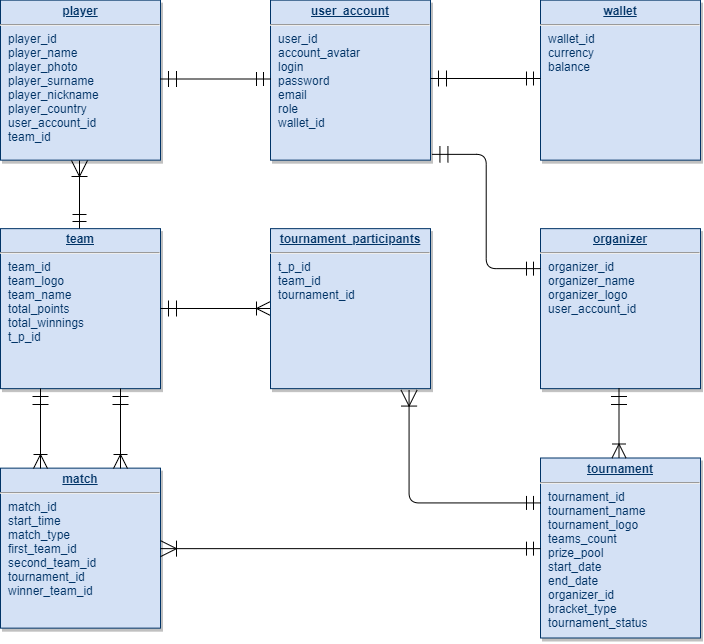

The diagram above was exported from draw.io. Its source (the exported page's mxGraphModel, read from the mxfile embedded in the PNG):
<mxGraphModel dx="1220" dy="567" grid="1" gridSize="10" guides="1" tooltips="1" connect="1" arrows="1" fold="1" page="1" pageScale="1" pageWidth="826" pageHeight="1169" background="#ffffff" math="0" shadow="0">
  <root>
    <mxCell id="0" />
    <mxCell id="1" parent="0" />
    <mxCell id="25" value="&lt;p style=&quot;margin: 0px ; margin-top: 4px ; text-align: center ; text-decoration: underline&quot;&gt;&lt;b&gt;user_account&lt;/b&gt;&lt;/p&gt;&lt;hr&gt;&lt;p style=&quot;margin: 0px ; margin-left: 8px&quot;&gt;user_id&lt;/p&gt;&lt;p style=&quot;margin: 0px ; margin-left: 8px&quot;&gt;account_avatar&lt;/p&gt;&lt;p style=&quot;margin: 0px ; margin-left: 8px&quot;&gt;login&lt;/p&gt;&lt;p style=&quot;margin: 0px ; margin-left: 8px&quot;&gt;password&lt;/p&gt;&lt;p style=&quot;margin: 0px ; margin-left: 8px&quot;&gt;email&lt;/p&gt;&lt;p style=&quot;margin: 0px ; margin-left: 8px&quot;&gt;role&lt;/p&gt;&lt;p style=&quot;margin: 0px ; margin-left: 8px&quot;&gt;wallet_id&lt;/p&gt;" style="verticalAlign=top;align=left;overflow=fill;fontSize=12;fontFamily=Helvetica;html=1;strokeColor=#003366;shadow=1;fillColor=#D4E1F5;fontColor=#003366" parent="1" vertex="1">
      <mxGeometry x="310.00000000000006" y="21.640000000000366" width="160" height="160" as="geometry" />
    </mxCell>
    <mxCell id="r3qMvJU8cTZJcZzCbx1k-115" value="&lt;p style=&quot;margin: 0px ; margin-top: 4px ; text-align: center ; text-decoration: underline&quot;&gt;&lt;b&gt;team&lt;/b&gt;&lt;/p&gt;&lt;hr&gt;&lt;p style=&quot;margin: 0px ; margin-left: 8px&quot;&gt;team_id&lt;/p&gt;&lt;p style=&quot;margin: 0px ; margin-left: 8px&quot;&gt;team_logo&lt;/p&gt;&lt;p style=&quot;margin: 0px ; margin-left: 8px&quot;&gt;team_name&lt;/p&gt;&lt;p style=&quot;margin: 0px ; margin-left: 8px&quot;&gt;total_points&lt;/p&gt;&lt;p style=&quot;margin: 0px ; margin-left: 8px&quot;&gt;total_winnings&lt;/p&gt;&lt;p style=&quot;margin: 0px ; margin-left: 8px&quot;&gt;t_p_id&lt;/p&gt;" style="verticalAlign=top;align=left;overflow=fill;fontSize=12;fontFamily=Helvetica;html=1;strokeColor=#003366;shadow=1;fillColor=#D4E1F5;fontColor=#003366" parent="1" vertex="1">
      <mxGeometry x="40" y="250.14000000000038" width="160" height="160" as="geometry" />
    </mxCell>
    <mxCell id="r3qMvJU8cTZJcZzCbx1k-116" value="&lt;p style=&quot;margin: 0px ; margin-top: 4px ; text-align: center ; text-decoration: underline&quot;&gt;&lt;b&gt;player&lt;/b&gt;&lt;/p&gt;&lt;hr&gt;&lt;p style=&quot;margin: 0px ; margin-left: 8px&quot;&gt;player_id&lt;/p&gt;&lt;p style=&quot;margin: 0px ; margin-left: 8px&quot;&gt;player_name&lt;/p&gt;&lt;p style=&quot;margin: 0px ; margin-left: 8px&quot;&gt;player_photo&lt;/p&gt;&lt;p style=&quot;margin: 0px ; margin-left: 8px&quot;&gt;player_surname&lt;/p&gt;&lt;p style=&quot;margin: 0px ; margin-left: 8px&quot;&gt;player_nickname&lt;/p&gt;&lt;p style=&quot;margin: 0px ; margin-left: 8px&quot;&gt;player_country&lt;/p&gt;&lt;p style=&quot;margin: 0px ; margin-left: 8px&quot;&gt;user_account_id&lt;/p&gt;&lt;p style=&quot;margin: 0px ; margin-left: 8px&quot;&gt;team_id&lt;/p&gt;" style="verticalAlign=top;align=left;overflow=fill;fontSize=12;fontFamily=Helvetica;html=1;strokeColor=#003366;shadow=1;fillColor=#D4E1F5;fontColor=#003366" parent="1" vertex="1">
      <mxGeometry x="40" y="21.640000000000384" width="160" height="160" as="geometry" />
    </mxCell>
    <mxCell id="r3qMvJU8cTZJcZzCbx1k-117" value="&lt;p style=&quot;margin: 0px ; margin-top: 4px ; text-align: center ; text-decoration: underline&quot;&gt;&lt;b&gt;organizer&lt;/b&gt;&lt;/p&gt;&lt;hr&gt;&lt;p style=&quot;margin: 0px ; margin-left: 8px&quot;&gt;organizer_id&lt;/p&gt;&lt;p style=&quot;margin: 0px ; margin-left: 8px&quot;&gt;organizer_name&lt;/p&gt;&lt;p style=&quot;margin: 0px ; margin-left: 8px&quot;&gt;organizer_logo&lt;/p&gt;&lt;p style=&quot;margin: 0px ; margin-left: 8px&quot;&gt;user_account_id&lt;/p&gt;&lt;p style=&quot;margin: 0px ; margin-left: 8px&quot;&gt;&lt;br&gt;&lt;/p&gt;" style="verticalAlign=top;align=left;overflow=fill;fontSize=12;fontFamily=Helvetica;html=1;strokeColor=#003366;shadow=1;fillColor=#D4E1F5;fontColor=#003366" parent="1" vertex="1">
      <mxGeometry x="580" y="250.14000000000033" width="160" height="160" as="geometry" />
    </mxCell>
    <mxCell id="r3qMvJU8cTZJcZzCbx1k-118" value="&lt;p style=&quot;margin: 0px ; margin-top: 4px ; text-align: center ; text-decoration: underline&quot;&gt;&lt;b&gt;match&lt;/b&gt;&lt;/p&gt;&lt;hr&gt;&lt;p style=&quot;margin: 0px ; margin-left: 8px&quot;&gt;match_id&lt;/p&gt;&lt;p style=&quot;margin: 0px ; margin-left: 8px&quot;&gt;start_time&lt;/p&gt;&lt;p style=&quot;margin: 0px ; margin-left: 8px&quot;&gt;match_type&lt;/p&gt;&lt;p style=&quot;margin: 0px ; margin-left: 8px&quot;&gt;first_team_id&lt;/p&gt;&lt;p style=&quot;margin: 0px ; margin-left: 8px&quot;&gt;second_team_id&lt;/p&gt;&lt;p style=&quot;margin: 0px ; margin-left: 8px&quot;&gt;tournament_id&lt;/p&gt;&lt;p style=&quot;margin: 0px ; margin-left: 8px&quot;&gt;winner_team_id&lt;/p&gt;" style="verticalAlign=top;align=left;overflow=fill;fontSize=12;fontFamily=Helvetica;html=1;strokeColor=#003366;shadow=1;fillColor=#D4E1F5;fontColor=#003366" parent="1" vertex="1">
      <mxGeometry x="40" y="489.6400000000003" width="160" height="160" as="geometry" />
    </mxCell>
    <mxCell id="r3qMvJU8cTZJcZzCbx1k-119" value="&lt;p style=&quot;margin: 0px ; margin-top: 4px ; text-align: center ; text-decoration: underline&quot;&gt;&lt;b&gt;tournament&lt;/b&gt;&lt;/p&gt;&lt;hr&gt;&lt;p style=&quot;margin: 0px ; margin-left: 8px&quot;&gt;tournament_id&lt;/p&gt;&lt;p style=&quot;margin: 0px ; margin-left: 8px&quot;&gt;tournament_name&lt;/p&gt;&lt;p style=&quot;margin: 0px ; margin-left: 8px&quot;&gt;tournament_logo&lt;/p&gt;&lt;p style=&quot;margin: 0px ; margin-left: 8px&quot;&gt;teams_count&lt;/p&gt;&lt;p style=&quot;margin: 0px ; margin-left: 8px&quot;&gt;prize_pool&lt;/p&gt;&lt;p style=&quot;margin: 0px ; margin-left: 8px&quot;&gt;start_date&lt;/p&gt;&lt;p style=&quot;margin: 0px ; margin-left: 8px&quot;&gt;end_date&lt;/p&gt;&lt;p style=&quot;margin: 0px ; margin-left: 8px&quot;&gt;organizer_id&lt;/p&gt;&lt;p style=&quot;margin: 0px ; margin-left: 8px&quot;&gt;bracket_type&lt;/p&gt;&lt;p style=&quot;margin: 0px ; margin-left: 8px&quot;&gt;tournament_status&lt;/p&gt;" style="verticalAlign=top;align=left;overflow=fill;fontSize=12;fontFamily=Helvetica;html=1;strokeColor=#003366;shadow=1;fillColor=#D4E1F5;fontColor=#003366" parent="1" vertex="1">
      <mxGeometry x="580" y="479.5" width="160" height="180" as="geometry" />
    </mxCell>
    <mxCell id="r3qMvJU8cTZJcZzCbx1k-125" value="" style="endArrow=ERoneToMany;endSize=12;startArrow=ERmandOne;startSize=14;startFill=0;edgeStyle=orthogonalEdgeStyle;align=left;verticalAlign=bottom;curved=1;endFill=0;" parent="1" edge="1">
      <mxGeometry x="-0.8181818181818175" y="4.999999999999702" relative="1" as="geometry">
        <mxPoint x="200" y="329.9999999999998" as="sourcePoint" />
        <mxPoint x="310" y="329.9999999999998" as="targetPoint" />
        <mxPoint as="offset" />
      </mxGeometry>
    </mxCell>
    <mxCell id="r3qMvJU8cTZJcZzCbx1k-132" value="" style="endArrow=ERoneToMany;endSize=12;startArrow=ERmandOne;startSize=14;startFill=0;edgeStyle=orthogonalEdgeStyle;align=left;verticalAlign=bottom;curved=1;endFill=0;exitX=0.5;exitY=1;exitDx=0;exitDy=0;" parent="1" edge="1">
      <mxGeometry x="-0.8181818181818175" y="4.999999999999702" relative="1" as="geometry">
        <mxPoint x="80" y="410" as="sourcePoint" />
        <mxPoint x="80" y="490" as="targetPoint" />
        <mxPoint as="offset" />
      </mxGeometry>
    </mxCell>
    <mxCell id="r3qMvJU8cTZJcZzCbx1k-133" value="" style="endArrow=ERoneToMany;endSize=12;startArrow=ERmandOne;startSize=14;startFill=0;edgeStyle=orthogonalEdgeStyle;align=left;verticalAlign=bottom;curved=1;endFill=0;exitX=0.5;exitY=1;exitDx=0;exitDy=0;" parent="1" edge="1">
      <mxGeometry x="-0.8181818181818175" y="4.999999999999702" relative="1" as="geometry">
        <mxPoint x="160" y="410" as="sourcePoint" />
        <mxPoint x="160" y="490" as="targetPoint" />
        <mxPoint as="offset" />
      </mxGeometry>
    </mxCell>
    <mxCell id="r3qMvJU8cTZJcZzCbx1k-138" value="&lt;p style=&quot;margin: 0px ; margin-top: 4px ; text-align: center ; text-decoration: underline&quot;&gt;&lt;b&gt;tournament_participants&lt;/b&gt;&lt;/p&gt;&lt;hr&gt;&lt;p style=&quot;margin: 0px ; margin-left: 8px&quot;&gt;t_p_id&lt;/p&gt;&lt;p style=&quot;margin: 0px ; margin-left: 8px&quot;&gt;team_id&lt;/p&gt;&lt;p style=&quot;margin: 0px ; margin-left: 8px&quot;&gt;tournament_id&lt;/p&gt;" style="verticalAlign=top;align=left;overflow=fill;fontSize=12;fontFamily=Helvetica;html=1;strokeColor=#003366;shadow=1;fillColor=#D4E1F5;fontColor=#003366" parent="1" vertex="1">
      <mxGeometry x="310" y="250.14000000000038" width="160" height="160" as="geometry" />
    </mxCell>
    <mxCell id="r3qMvJU8cTZJcZzCbx1k-139" value="" style="endArrow=ERmandOne;endSize=12;startArrow=ERoneToMany;startSize=14;startFill=0;edgeStyle=orthogonalEdgeStyle;align=left;verticalAlign=bottom;curved=1;endFill=0;exitX=0.5;exitY=1;exitDx=0;exitDy=0;" parent="1" edge="1">
      <mxGeometry x="-0.8181818181818175" y="4.999999999999702" relative="1" as="geometry">
        <mxPoint x="119" y="182" as="sourcePoint" />
        <mxPoint x="119" y="250" as="targetPoint" />
        <mxPoint as="offset" />
      </mxGeometry>
    </mxCell>
    <mxCell id="r3qMvJU8cTZJcZzCbx1k-141" value="&lt;p style=&quot;margin: 0px ; margin-top: 4px ; text-align: center ; text-decoration: underline&quot;&gt;&lt;b&gt;wallet&lt;/b&gt;&lt;/p&gt;&lt;hr&gt;&lt;p style=&quot;margin: 0px ; margin-left: 8px&quot;&gt;wallet_id&lt;/p&gt;&lt;p style=&quot;margin: 0px ; margin-left: 8px&quot;&gt;currency&lt;/p&gt;&lt;p style=&quot;margin: 0px ; margin-left: 8px&quot;&gt;balance&lt;/p&gt;&lt;p style=&quot;margin: 0px ; margin-left: 8px&quot;&gt;&lt;br&gt;&lt;/p&gt;&lt;p style=&quot;margin: 0px ; margin-left: 8px&quot;&gt;&lt;br&gt;&lt;/p&gt;" style="verticalAlign=top;align=left;overflow=fill;fontSize=12;fontFamily=Helvetica;html=1;strokeColor=#003366;shadow=1;fillColor=#D4E1F5;fontColor=#003366" parent="1" vertex="1">
      <mxGeometry x="580" y="21.640000000000327" width="160" height="160" as="geometry" />
    </mxCell>
    <mxCell id="r3qMvJU8cTZJcZzCbx1k-147" value="" style="endArrow=ERmandOne;endSize=12;startArrow=ERmandOne;startSize=14;startFill=0;edgeStyle=orthogonalEdgeStyle;align=left;verticalAlign=bottom;curved=1;endFill=0;" parent="1" edge="1">
      <mxGeometry x="-0.8181818181818175" y="4.999999999999702" relative="1" as="geometry">
        <mxPoint x="200" y="100.49999999999977" as="sourcePoint" />
        <mxPoint x="310" y="100.49999999999977" as="targetPoint" />
        <mxPoint as="offset" />
      </mxGeometry>
    </mxCell>
    <mxCell id="r3qMvJU8cTZJcZzCbx1k-149" value="" style="endArrow=ERmandOne;endSize=12;startArrow=ERmandOne;startSize=14;startFill=0;edgeStyle=orthogonalEdgeStyle;align=left;verticalAlign=bottom;endFill=0;exitX=1.013;exitY=0.965;exitDx=0;exitDy=0;entryX=0;entryY=0.25;entryDx=0;entryDy=0;exitPerimeter=0;rounded=1;" parent="1" source="25" target="r3qMvJU8cTZJcZzCbx1k-117" edge="1">
      <mxGeometry x="-0.8181818181818175" y="4.999999999999702" relative="1" as="geometry">
        <mxPoint x="389" y="182.5" as="sourcePoint" />
        <mxPoint x="389" y="290.5" as="targetPoint" />
        <mxPoint as="offset" />
      </mxGeometry>
    </mxCell>
    <mxCell id="uwgvrmnMS2OEwMj-pXJZ-103" value="" style="endArrow=ERmandOne;endSize=12;startArrow=ERmandOne;startSize=14;startFill=0;edgeStyle=orthogonalEdgeStyle;align=left;verticalAlign=bottom;curved=1;endFill=0;" edge="1" parent="1">
      <mxGeometry x="-0.8181818181818175" y="4.999999999999702" relative="1" as="geometry">
        <mxPoint x="470" y="99.99999999999977" as="sourcePoint" />
        <mxPoint x="580" y="99.99999999999977" as="targetPoint" />
        <mxPoint as="offset" />
      </mxGeometry>
    </mxCell>
    <mxCell id="uwgvrmnMS2OEwMj-pXJZ-105" value="" style="endArrow=ERoneToMany;endSize=12;startArrow=ERmandOne;startSize=14;startFill=0;edgeStyle=orthogonalEdgeStyle;align=left;verticalAlign=bottom;curved=1;endFill=0;" edge="1" parent="1">
      <mxGeometry x="-0.8181818181818175" y="4.999999999999702" relative="1" as="geometry">
        <mxPoint x="658.5" y="410" as="sourcePoint" />
        <mxPoint x="658.5" y="479.5" as="targetPoint" />
        <mxPoint as="offset" />
      </mxGeometry>
    </mxCell>
    <mxCell id="uwgvrmnMS2OEwMj-pXJZ-106" value="" style="endArrow=ERmandOne;endSize=12;startArrow=ERoneToMany;startSize=14;startFill=0;edgeStyle=orthogonalEdgeStyle;align=left;verticalAlign=bottom;curved=1;endFill=0;entryX=0;entryY=0.5;entryDx=0;entryDy=0;exitX=1;exitY=0.5;exitDx=0;exitDy=0;" edge="1" parent="1" source="r3qMvJU8cTZJcZzCbx1k-118" target="r3qMvJU8cTZJcZzCbx1k-119">
      <mxGeometry x="-0.8181818181818175" y="4.999999999999702" relative="1" as="geometry">
        <mxPoint x="420" y="570" as="sourcePoint" />
        <mxPoint x="340" y="569.4999999999997" as="targetPoint" />
        <mxPoint as="offset" />
      </mxGeometry>
    </mxCell>
    <mxCell id="uwgvrmnMS2OEwMj-pXJZ-108" value="" style="endArrow=ERmandOne;endSize=12;startArrow=ERoneToMany;startSize=14;startFill=0;edgeStyle=orthogonalEdgeStyle;align=left;verticalAlign=bottom;endFill=0;exitX=0.866;exitY=1.009;exitDx=0;exitDy=0;rounded=1;entryX=0;entryY=0.25;entryDx=0;entryDy=0;exitPerimeter=0;" edge="1" parent="1" source="r3qMvJU8cTZJcZzCbx1k-138" target="r3qMvJU8cTZJcZzCbx1k-119">
      <mxGeometry x="-0.8181818181818175" y="4.999999999999702" relative="1" as="geometry">
        <mxPoint x="390" y="434" as="sourcePoint" />
        <mxPoint x="390" y="520" as="targetPoint" />
        <mxPoint as="offset" />
      </mxGeometry>
    </mxCell>
  </root>
</mxGraphModel>